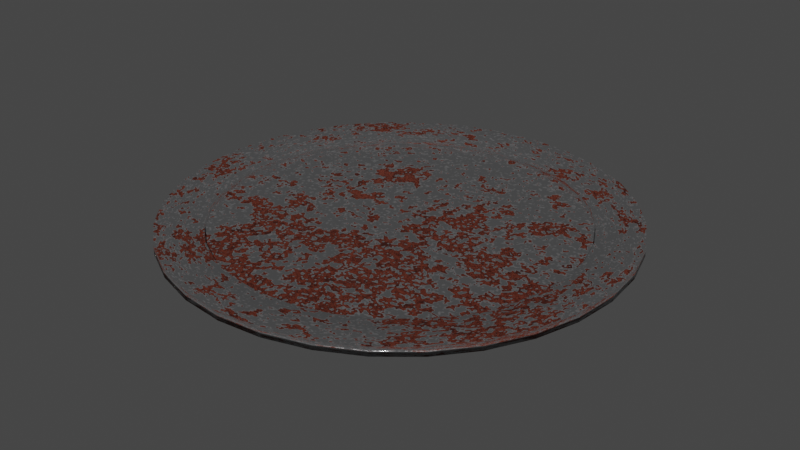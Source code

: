 # Source: Plate.blend  (saved by Blender 3.6.13; exported with 4.5.12 LTS)
import bpy
from mathutils import Matrix  # noqa: F401  (used for matrix-valued properties, if any)

bpy.ops.wm.read_factory_settings(use_empty=True)
scene = bpy.context.scene
scene.name = 'Scene'

# ---- collections
col_collection = bpy.data.collections.new('Collection'); scene.collection.children.link(col_collection)

# ---- materials (node trees are filled in below, after node groups)
mat_material_001 = bpy.data.materials.new('Material.001')
mat_material_001.use_transparent_shadow = False

# ---- material node trees
mat_material_001.use_nodes = True; mat_material_001.node_tree.nodes.clear()
_N = mat_material_001.node_tree.nodes; _L = mat_material_001.node_tree.links
n0 = _N.new('ShaderNodeOutputMaterial'); n0.name = 'Material Output'; n0.location = (300, 300)
n1 = _N.new('ShaderNodeTexNoise'); n1.name = 'Noise Texture'; n1.location = (-1093, 295)
n1.inputs[2].default_value = 16.0
n1.inputs[3].default_value = 7.0
n1.inputs[4].default_value = 1.0
n1.inputs[8].default_value = 0.002
n2 = _N.new('ShaderNodeBsdfPrincipled'); n2.name = 'Principled BSDF'; n2.location = (10, 300)
n2.distribution = 'GGX'
n2.subsurface_method = 'RANDOM_WALK_SKIN'
n2.inputs[3].default_value = 1.45
n2.inputs[27].default_value = (0.0, 0.0, 0.0, 1.0)
n2.inputs[28].default_value = 1.0
n3 = _N.new('ShaderNodeValToRGB'); n3.name = 'Color Ramp'; n3.location = (-686, 310)
while len(n3.color_ramp.elements) > 1: n3.color_ramp.elements.remove(n3.color_ramp.elements[-1])
n3.color_ramp.elements[0].position = 0.4502; n3.color_ramp.elements[0].color = (0.0, 0.0, 0.0, 1.0)
_e = n3.color_ramp.elements.new(0.4834); _e.color = (1.0, 1.0, 1.0, 1.0)
n4 = _N.new('ShaderNodeTexVoronoi'); n4.name = 'Voronoi Texture'; n4.location = (-899, 306)
n4.feature = 'SMOOTH_F1'
n4.inputs[6].default_value = 0.8
n5 = _N.new('ShaderNodeMix'); n5.name = 'Mix'; n5.location = (-349, 319)
n5.data_type = 'RGBA'
n5.inputs[6].default_value = (0.2502, 0.05286, 0.02624, 1.0)
n5.inputs[7].default_value = (0.04519, 0.006512, 0.002125, 1.0)
n6 = _N.new('ShaderNodeMix'); n6.name = 'Mix.001'; n6.location = (-218, 67)
n6.data_type = 'RGBA'
n6.inputs[6].default_value = (0.2623, 0.2623, 0.2664, 1.0)
n7 = _N.new('ShaderNodeTexNoise'); n7.name = 'Noise Texture.002'; n7.location = (-1108, -234)
n7.inputs[2].default_value = 0.3
n7.inputs[3].default_value = 8.8
n7.inputs[4].default_value = 1.0
n8 = _N.new('ShaderNodeTexVoronoi'); n8.name = 'Voronoi Texture.002'; n8.location = (-873, -227)
n8.feature = 'SMOOTH_F1'
n8.inputs[6].default_value = 0.8
n9 = _N.new('ShaderNodeInvert'); n9.name = 'Invert Color'; n9.location = (-349, -260)
n9.inputs[0].default_value = 0.8232
n10 = _N.new('ShaderNodeValToRGB'); n10.name = 'Color Ramp.001'; n10.location = (-680, 7)
while len(n10.color_ramp.elements) > 1: n10.color_ramp.elements.remove(n10.color_ramp.elements[-1])
n10.color_ramp.elements[0].position = 0.426; n10.color_ramp.elements[0].color = (0.0, 0.0, 0.0, 1.0)
_e = n10.color_ramp.elements.new(0.5529); _e.color = (1.0, 1.0, 1.0, 1.0)
n11 = _N.new('ShaderNodeValToRGB'); n11.name = 'Color Ramp.002'; n11.location = (-691, -274)
while len(n11.color_ramp.elements) > 1: n11.color_ramp.elements.remove(n11.color_ramp.elements[-1])
n11.color_ramp.elements[0].position = 0.4653; n11.color_ramp.elements[0].color = (0.0865, 0.0865, 0.0865, 1.0)
_e = n11.color_ramp.elements.new(0.5378); _e.color = (1.0, 1.0, 1.0, 1.0)
_L.new(n2.outputs[0], n0.inputs[0])
_L.new(n1.outputs[0], n4.inputs[0])
_L.new(n4.outputs[0], n3.inputs[0])
_L.new(n3.outputs[0], n5.inputs[0])
_L.new(n10.outputs[0], n6.inputs[0])
_L.new(n5.outputs[2], n6.inputs[7])
_L.new(n6.outputs[2], n2.inputs[0])
_L.new(n7.outputs[0], n8.inputs[0])
_L.new(n8.outputs[0], n11.inputs[0])
_L.new(n11.outputs[0], n2.inputs[2])
_L.new(n11.outputs[0], n9.inputs[1])
_L.new(n9.outputs[0], n2.inputs[1])
_L.new(n11.outputs[0], n10.inputs[0])
n0.is_active_output = True

# ---- world
world_world = bpy.data.worlds.new('World'); scene.world = world_world
world_world.use_nodes = True; world_world.node_tree.nodes.clear()
_N = world_world.node_tree.nodes; _L = world_world.node_tree.links
n0 = _N.new('ShaderNodeOutputWorld'); n0.name = 'World Output'; n0.location = (300, 300)
n1 = _N.new('ShaderNodeBackground'); n1.name = 'Background'; n1.location = (10, 300)
n1.inputs[0].default_value = (0.05088, 0.05088, 0.05088, 1.0)
_L.new(n1.outputs[0], n0.inputs[0])
n0.is_active_output = True
world_world.color = (0.05088, 0.05088, 0.05088)
world_world.use_sun_shadow = False
world_world.sun_shadow_jitter_overblur = 0.0

# ---- meshes
me_cylinder = bpy.data.meshes.new('Cylinder')
me_cylinder.from_pydata([(0.0, 1.0, 0.01441), (0.0, 1.0, 2.014), (0.1951, 0.9808, 0.01441), (0.1951, 0.9808, 2.014), (0.3827, 0.9239, 0.01441), (0.3827, 0.9239, 2.014), (0.5556, 0.8315, 0.01441), (0.5556, 0.8315, 2.014), (0.7071, 0.7071, 0.01441), (0.7071, 0.7071, 2.014), (0.8315, 0.5556, 0.01441), (0.8315, 0.5556, 2.014), (0.9239, 0.3827, 0.01441), (0.9239, 0.3827, 2.014), (0.9808, 0.1951, 0.01441), (0.9808, 0.1951, 2.014), (1.0, 0.0, 0.01441), (1.0, 0.0, 2.014), (0.9808, -0.1951, 0.01441), (0.9808, -0.1951, 2.014), (0.9239, -0.3827, 0.01441), (0.9239, -0.3827, 2.014), (0.8315, -0.5556, 0.01441), (0.8315, -0.5556, 2.014), (0.7071, -0.7071, 0.01441), (0.7071, -0.7071, 2.014), (0.5556, -0.8315, 0.01441), (0.5556, -0.8315, 2.014), (0.3827, -0.9239, 0.01441), (0.3827, -0.9239, 2.014), (0.1951, -0.9808, 0.01441), (0.1951, -0.9808, 2.014), (0.0, -1.0, 0.01441), (0.0, -1.0, 2.014), (-0.1951, -0.9808, 0.01441), (-0.1951, -0.9808, 2.014), (-0.3827, -0.9239, 0.01441), (-0.3827, -0.9239, 2.014), (-0.5556, -0.8315, 0.01441), (-0.5556, -0.8315, 2.014), (-0.7071, -0.7071, 0.01441), (-0.7071, -0.7071, 2.014), (-0.8315, -0.5556, 0.01441), (-0.8315, -0.5556, 2.014), (-0.9239, -0.3827, 0.01441), (-0.9239, -0.3827, 2.014), (-0.9808, -0.1951, 0.01441), (-0.9808, -0.1951, 2.014), (-1.0, 0.0, 0.01441), (-1.0, 0.0, 2.014), (-0.9808, 0.1951, 0.01441), (-0.9808, 0.1951, 2.014), (-0.9239, 0.3827, 0.01441), (-0.9239, 0.3827, 2.014), (-0.8315, 0.5556, 0.01441), (-0.8315, 0.5556, 2.014), (-0.7071, 0.7071, 0.01441), (-0.7071, 0.7071, 2.014), (-0.5556, 0.8315, 0.01441), (-0.5556, 0.8315, 2.014), (-0.3827, 0.9239, 0.01441), (-0.3827, 0.9239, 2.014), (-0.1951, 0.9808, 0.01441), (-0.1951, 0.9808, 2.014), (-7.3e-09, 1.441, -2.794), (0.2811, 1.413, -2.794), (0.5514, 1.331, -2.794), (0.8006, 1.198, -2.794), (1.019, 1.019, -2.794), (1.198, 0.8006, -2.794), (1.331, 0.5514, -2.794), (1.413, 0.2811, -2.794), (1.441, -1.344e-09, -2.794), (1.413, -0.2811, -2.794), (1.331, -0.5514, -2.794), (1.198, -0.8006, -2.794), (1.019, -1.019, -2.794), (0.8006, -1.198, -2.794), (0.5514, -1.331, -2.794), (0.2811, -1.413, -2.794), (-7.3e-09, -1.441, -2.794), (-0.2811, -1.413, -2.794), (-0.5514, -1.331, -2.794), (-0.8006, -1.198, -2.794), (-1.019, -1.019, -2.794), (-1.198, -0.8006, -2.794), (-1.331, -0.5514, -2.794), (-1.413, -0.2811, -2.794), (-1.441, -1.344e-09, -2.794), (-1.413, 0.2811, -2.794), (-1.331, 0.5514, -2.794), (-1.198, 0.8006, -2.794), (-1.019, 1.019, -2.794), (-0.8006, 1.198, -2.794), (-0.5514, 1.331, -2.794), (-0.2811, 1.413, -2.794), (-9.485e-09, 1.151, -4.422), (0.2246, 1.129, -4.422), (0.4405, 1.064, -4.422), (0.6396, 0.9572, -4.422), (0.814, 0.814, -4.422), (0.9572, 0.6396, -4.422), (1.064, 0.4405, -4.422), (1.129, 0.2246, -4.422), (1.151, -1.344e-09, -4.422), (1.129, -0.2246, -4.422), (1.064, -0.4405, -4.422), (0.9572, -0.6396, -4.422), (0.814, -0.814, -4.422), (0.6396, -0.9572, -4.422), (0.4405, -1.064, -4.422), (0.2246, -1.129, -4.422), (-9.485e-09, -1.151, -4.422), (-0.2246, -1.129, -4.422), (-0.4405, -1.064, -4.422), (-0.6396, -0.9572, -4.422), (-0.814, -0.814, -4.422), (-0.9572, -0.6396, -4.422), (-1.064, -0.4405, -4.422), (-1.129, -0.2246, -4.422), (-1.151, -1.344e-09, -4.422), (-1.129, 0.2246, -4.422), (-1.064, 0.4405, -4.422), (-0.9572, 0.6396, -4.422), (-0.814, 0.814, -4.422), (-0.6396, 0.9572, -4.422), (-0.4405, 1.064, -4.422), (-0.2246, 1.129, -4.422), (-7.315e-09, 1.441, -5.501), (0.2811, 1.413, -5.501), (0.5514, 1.331, -5.501), (0.8006, 1.198, -5.501), (1.019, 1.019, -5.501), (1.198, 0.8006, -5.501), (1.331, 0.5514, -5.501), (1.413, 0.2811, -5.501), (1.441, -1.344e-09, -5.501), (1.413, -0.2811, -5.501), (1.331, -0.5514, -5.501), (1.198, -0.8006, -5.501), (1.019, -1.019, -5.501), (0.8006, -1.198, -5.501), (0.5514, -1.331, -5.501), (0.2811, -1.413, -5.501), (-7.315e-09, -1.441, -5.501), (-0.2811, -1.413, -5.501), (-0.5514, -1.331, -5.501), (-0.8006, -1.198, -5.501), (-1.019, -1.019, -5.501), (-1.198, -0.8006, -5.501), (-1.331, -0.5514, -5.501), (-1.413, -0.2811, -5.501), (-1.441, -1.344e-09, -5.501), (-1.413, 0.2811, -5.501), (-1.331, 0.5514, -5.501), (-1.198, 0.8006, -5.501), (-1.019, 1.019, -5.501), (-0.8006, 1.198, -5.501), (-0.5514, 1.331, -5.501), (-0.2811, 1.413, -5.501), (-9.208e-09, 1.151, -3.114), (0.2246, 1.129, -3.114), (0.4405, 1.064, -3.114), (0.6396, 0.9572, -3.114), (0.814, 0.814, -3.114), (0.9572, 0.6396, -3.114), (1.064, 0.4405, -3.114), (1.129, 0.2246, -3.114), (1.151, -1.344e-09, -3.114), (1.129, -0.2246, -3.114), (1.064, -0.4405, -3.114), (0.9572, -0.6396, -3.114), (0.814, -0.814, -3.114), (0.6396, -0.9572, -3.114), (0.4405, -1.064, -3.114), (0.2246, -1.129, -3.114), (-9.208e-09, -1.151, -3.114), (-0.2246, -1.129, -3.114), (-0.4405, -1.064, -3.114), (-0.6396, -0.9572, -3.114), (-0.814, -0.814, -3.114), (-0.9572, -0.6396, -3.114), (-1.064, -0.4405, -3.114), (-1.129, -0.2246, -3.114), (-1.151, -1.344e-09, -3.114), (-1.129, 0.2246, -3.114), (-1.064, 0.4405, -3.114), (-0.9572, 0.6396, -3.114), (-0.814, 0.814, -3.114), (-0.6396, 0.9572, -3.114), (-0.4405, 1.064, -3.114), (-0.2246, 1.129, -3.114)], [], [(0, 1, 3, 2), (2, 3, 5, 4), (4, 5, 7, 6), (6, 7, 9, 8), (8, 9, 11, 10), (10, 11, 13, 12), (12, 13, 15, 14), (14, 15, 17, 16), (16, 17, 19, 18), (18, 19, 21, 20), (20, 21, 23, 22), (22, 23, 25, 24), (24, 25, 27, 26), (26, 27, 29, 28), (28, 29, 31, 30), (30, 31, 33, 32), (32, 33, 35, 34), (34, 35, 37, 36), (36, 37, 39, 38), (38, 39, 41, 40), (40, 41, 43, 42), (42, 43, 45, 44), (44, 45, 47, 46), (46, 47, 49, 48), (48, 49, 51, 50), (50, 51, 53, 52), (52, 53, 55, 54), (54, 55, 57, 56), (56, 57, 59, 58), (58, 59, 61, 60), (3, 1, 63, 61, 59, 57, 55, 53, 51, 49, 47, 45, 43, 41, 39, 37, 35, 33, 31, 29, 27, 25, 23, 21, 19, 17, 15, 13, 11, 9, 7, 5), (60, 61, 63, 62), (62, 63, 1, 0), (10, 12, 70, 69), (64, 65, 129, 128), (28, 30, 79, 78), (46, 48, 88, 87), (2, 4, 66, 65), (20, 22, 75, 74), (38, 40, 84, 83), (56, 58, 93, 92), (12, 14, 71, 70), (30, 32, 80, 79), (48, 50, 89, 88), (4, 6, 67, 66), (22, 24, 76, 75), (40, 42, 85, 84), (58, 60, 94, 93), (14, 16, 72, 71), (32, 34, 81, 80), (50, 52, 90, 89), (6, 8, 68, 67), (24, 26, 77, 76), (42, 44, 86, 85), (60, 62, 95, 94), (16, 18, 73, 72), (34, 36, 82, 81), (52, 54, 91, 90), (8, 10, 69, 68), (26, 28, 78, 77), (44, 46, 87, 86), (0, 2, 65, 64), (62, 0, 64, 95), (18, 20, 74, 73), (36, 38, 83, 82), (54, 56, 92, 91), (111, 112, 176, 175), (91, 92, 156, 155), (78, 79, 143, 142), (65, 66, 130, 129), (92, 93, 157, 156), (79, 80, 144, 143), (66, 67, 131, 130), (93, 94, 158, 157), (80, 81, 145, 144), (67, 68, 132, 131), (94, 95, 159, 158), (81, 82, 146, 145), (68, 69, 133, 132), (95, 64, 128, 159), (82, 83, 147, 146), (69, 70, 134, 133), (83, 84, 148, 147), (70, 71, 135, 134), (84, 85, 149, 148), (71, 72, 136, 135), (85, 86, 150, 149), (72, 73, 137, 136), (86, 87, 151, 150), (73, 74, 138, 137), (87, 88, 152, 151), (74, 75, 139, 138), (88, 89, 153, 152), (75, 76, 140, 139), (89, 90, 154, 153), (76, 77, 141, 140), (90, 91, 155, 154), (77, 78, 142, 141), (97, 96, 128, 129), (98, 97, 129, 130), (99, 98, 130, 131), (100, 99, 131, 132), (101, 100, 132, 133), (102, 101, 133, 134), (103, 102, 134, 135), (104, 103, 135, 136), (105, 104, 136, 137), (106, 105, 137, 138), (107, 106, 138, 139), (108, 107, 139, 140), (109, 108, 140, 141), (110, 109, 141, 142), (111, 110, 142, 143), (112, 111, 143, 144), (113, 112, 144, 145), (114, 113, 145, 146), (115, 114, 146, 147), (116, 115, 147, 148), (117, 116, 148, 149), (118, 117, 149, 150), (119, 118, 150, 151), (120, 119, 151, 152), (121, 120, 152, 153), (122, 121, 153, 154), (123, 122, 154, 155), (124, 123, 155, 156), (125, 124, 156, 157), (126, 125, 157, 158), (127, 126, 158, 159), (96, 127, 159, 128), (160, 161, 162, 163, 164, 165, 166, 167, 168, 169, 170, 171, 172, 173, 174, 175, 176, 177, 178, 179, 180, 181, 182, 183, 184, 185, 186, 187, 188, 189, 190, 191), (98, 99, 163, 162), (125, 126, 190, 189), (112, 113, 177, 176), (99, 100, 164, 163), (126, 127, 191, 190), (113, 114, 178, 177), (100, 101, 165, 164), (127, 96, 160, 191), (114, 115, 179, 178), (101, 102, 166, 165), (115, 116, 180, 179), (102, 103, 167, 166), (116, 117, 181, 180), (103, 104, 168, 167), (117, 118, 182, 181), (104, 105, 169, 168), (118, 119, 183, 182), (105, 106, 170, 169), (119, 120, 184, 183), (106, 107, 171, 170), (120, 121, 185, 184), (107, 108, 172, 171), (121, 122, 186, 185), (108, 109, 173, 172), (122, 123, 187, 186), (109, 110, 174, 173), (96, 97, 161, 160), (123, 124, 188, 187), (110, 111, 175, 174), (97, 98, 162, 161), (124, 125, 189, 188)])
me_cylinder.polygons.foreach_set('use_smooth', [True] * 162)
_uv = me_cylinder.uv_layers.new(name='UVMap')
_uv.uv.foreach_set('vector', [0.1006, 0.1979, 0.1006, 2.36e-08, 0.12, 2.36e-08, 0.12, 0.1979, 0.12, 0.1979, 0.12, 2.36e-08, 0.139, 8.248e-05, 0.139, 0.198, 0.139, 0.198, 0.139, 8.248e-05, 0.1569, 0.0002443, 0.1569, 0.1982, 0.1569, 0.1982, 0.1569, 0.0002443, 0.1731, 0.0004791, 0.1731, 0.1984, 0.1731, 0.1984, 0.1731, 0.0004791, 0.1868, 0.000778, 0.1868, 0.1987, 0.6497, 0.1984, 0.6497, 0.0004791, 0.6658, 0.0002442, 0.6658, 0.1982, 0.6658, 0.1982, 0.6658, 0.0002442, 0.6838, 8.246e-05, 0.6838, 0.198, 0.6838, 0.198, 0.6838, 8.246e-05, 0.7028, 0.0, 0.7028, 0.1979, 0.7028, 0.1979, 0.7028, 0.0, 0.7222, 0.0, 0.7222, 0.1979, 0.7222, 0.1979, 0.7222, 0.0, 0.7412, 8.246e-05, 0.7412, 0.198, 0.7412, 0.198, 0.7412, 8.246e-05, 0.7592, 0.0002442, 0.7592, 0.1982, 0.7592, 0.1982, 0.7592, 0.0002442, 0.7753, 0.0004791, 0.7753, 0.1984, 0.7753, 0.1984, 0.7753, 0.0004791, 0.789, 0.000778, 0.789, 0.1987, 0.2482, 0.1984, 0.2482, 0.0004791, 0.2643, 0.0002442, 0.2643, 0.1982, 0.2643, 0.1982, 0.2643, 0.0002442, 0.2823, 8.244e-05, 0.2823, 0.198, 0.2823, 0.198, 0.2823, 8.244e-05, 0.3013, -2.36e-08, 0.3013, 0.1979, 0.3013, 0.1979, 0.3013, -2.36e-08, 0.3207, -2.36e-08, 0.3207, 0.1979, 0.3207, 0.1979, 0.3207, -2.36e-08, 0.3397, 8.244e-05, 0.3397, 0.198, 0.3397, 0.198, 0.3397, 8.244e-05, 0.3577, 0.0002442, 0.3577, 0.1982, 0.3577, 0.1982, 0.3577, 0.0002442, 0.3738, 0.0004791, 0.3738, 0.1984, 0.3738, 0.1984, 0.3738, 0.0004791, 0.3875, 0.000778, 0.3875, 0.1987, 0.449, 0.1984, 0.449, 0.0004791, 0.4651, 0.0002442, 0.4651, 0.1982, 0.4651, 0.1982, 0.4651, 0.0002442, 0.483, 8.244e-05, 0.483, 0.198, 0.483, 0.198, 0.483, 8.244e-05, 0.502, -2.36e-08, 0.502, 0.1979, 0.502, 0.1979, 0.502, -2.36e-08, 0.5215, -2.36e-08, 0.5215, 0.1979, 0.5215, 0.1979, 0.5215, -2.36e-08, 0.5405, 8.244e-05, 0.5405, 0.198, 0.5405, 0.198, 0.5405, 8.244e-05, 0.5584, 0.0002442, 0.5584, 0.1982, 0.5584, 0.1982, 0.5584, 0.0002442, 0.5745, 0.0004791, 0.5745, 0.1984, 0.5745, 0.1984, 0.5745, 0.0004791, 0.5883, 0.000778, 0.5883, 0.1987, 0.04746, 0.1984, 0.04746, 0.0004791, 0.0636, 0.0002443, 0.0636, 0.1982, 1.0, 0.3261, 1.0, 0.3455, 0.9962, 0.3646, 0.9888, 0.3825, 0.978, 0.3986, 0.9643, 0.4124, 0.9482, 0.4231, 0.9302, 0.4306, 0.9112, 0.4344, 0.8918, 0.4344, 0.8728, 0.4306, 0.8548, 0.4231, 0.8387, 0.4124, 0.825, 0.3986, 0.8142, 0.3825, 0.8068, 0.3646, 0.803, 0.3455, 0.803, 0.3261, 0.8068, 0.3071, 0.8142, 0.2892, 0.825, 0.2731, 0.8387, 0.2593, 0.8548, 0.2485, 0.8728, 0.2411, 0.8918, 0.2373, 0.9112, 0.2373, 0.9302, 0.2411, 0.9482, 0.2485, 0.9643, 0.2593, 0.978, 0.2731, 0.9888, 0.2892, 0.9962, 0.3071, 0.0636, 0.1982, 0.0636, 0.0002443, 0.08152, 8.248e-05, 0.08152, 0.198, 0.08152, 0.198, 0.08152, 8.248e-05, 0.1006, 2.36e-08, 0.1006, 0.1979, 0.6497, 0.1984, 0.6658, 0.1982, 0.6453, 0.4753, 0.622, 0.4756, 0.09628, 0.4749, 0.1242, 0.4749, 0.1242, 0.7428, 0.09628, 0.7428, 0.2643, 0.1982, 0.2823, 0.198, 0.2696, 0.4751, 0.2438, 0.4753, 0.483, 0.198, 0.502, 0.1979, 0.4978, 0.4749, 0.4703, 0.4751, 0.12, 0.1979, 0.139, 0.198, 0.1517, 0.4751, 0.1242, 0.4749, 0.7412, 0.198, 0.7592, 0.1982, 0.7797, 0.4753, 0.7539, 0.4751, 0.3577, 0.1982, 0.3738, 0.1984, 0.4015, 0.4756, 0.3782, 0.4753, 0.03374, 0.1987, 0.04746, 0.1984, 0.01977, 0.4756, 0.0, 0.4761, 0.6658, 0.1982, 0.6838, 0.198, 0.6711, 0.4751, 0.6453, 0.4753, 0.2823, 0.198, 0.3013, 0.1979, 0.297, 0.4749, 0.2696, 0.4751, 0.502, 0.1979, 0.5215, 0.1979, 0.5257, 0.4749, 0.4978, 0.4749, 0.139, 0.198, 0.1569, 0.1982, 0.1775, 0.4753, 0.1517, 0.4751, 0.7592, 0.1982, 0.7753, 0.1984, 0.803, 0.4756, 0.7797, 0.4753, 0.4352, 0.1987, 0.449, 0.1984, 0.4213, 0.4756, 0.4015, 0.4761, 0.04746, 0.1984, 0.0636, 0.1982, 0.04302, 0.4753, 0.01977, 0.4756, 0.6838, 0.198, 0.7028, 0.1979, 0.6985, 0.4749, 0.6711, 0.4751, 0.3013, 0.1979, 0.3207, 0.1979, 0.325, 0.4749, 0.297, 0.4749, 0.5215, 0.1979, 0.5405, 0.198, 0.5532, 0.4751, 0.5257, 0.4749, 0.1569, 0.1982, 0.1731, 0.1984, 0.2007, 0.4756, 0.1775, 0.4753, 0.2345, 0.1987, 0.2482, 0.1984, 0.2205, 0.4756, 0.2007, 0.4761, 0.449, 0.1984, 0.4651, 0.1982, 0.4445, 0.4753, 0.4213, 0.4756, 0.0636, 0.1982, 0.08152, 0.198, 0.06885, 0.4751, 0.04302, 0.4753, 0.7028, 0.1979, 0.7222, 0.1979, 0.7265, 0.4749, 0.6985, 0.4749, 0.3207, 0.1979, 0.3397, 0.198, 0.3524, 0.4751, 0.325, 0.4749, 0.5405, 0.198, 0.5584, 0.1982, 0.579, 0.4753, 0.5532, 0.4751, 0.636, 0.1987, 0.6497, 0.1984, 0.622, 0.4756, 0.6022, 0.4761, 0.2482, 0.1984, 0.2643, 0.1982, 0.2438, 0.4753, 0.2205, 0.4756, 0.4651, 0.1982, 0.483, 0.198, 0.4703, 0.4751, 0.4445, 0.4753, 0.1006, 0.1979, 0.12, 0.1979, 0.1242, 0.4749, 0.09628, 0.4749, 0.08152, 0.198, 0.1006, 0.1979, 0.09628, 0.4749, 0.06885, 0.4751, 0.7222, 0.1979, 0.7412, 0.198, 0.7539, 0.4751, 0.7265, 0.4749, 0.3397, 0.198, 0.3577, 0.1982, 0.3782, 0.4753, 0.3524, 0.4751, 0.5584, 0.1982, 0.5745, 0.1984, 0.6022, 0.4756, 0.579, 0.4753, 0.9265, 0.1298, 0.9046, 0.1299, 0.9046, 0.0005515, 0.9265, 0.0004566, 0.579, 0.4753, 0.6022, 0.4756, 0.6022, 0.7435, 0.579, 0.7431, 0.2438, 0.4753, 0.2696, 0.4751, 0.2696, 0.7429, 0.2438, 0.7431, 0.1242, 0.4749, 0.1517, 0.4751, 0.1517, 0.7429, 0.1242, 0.7428, 0.0, 0.4761, 0.01977, 0.4756, 0.01977, 0.7435, 0.0, 0.7439, 0.2696, 0.4751, 0.297, 0.4749, 0.297, 0.7428, 0.2696, 0.7429, 0.1517, 0.4751, 0.1775, 0.4753, 0.1775, 0.7431, 0.1517, 0.7429, 0.01977, 0.4756, 0.04302, 0.4753, 0.04302, 0.7431, 0.01977, 0.7435, 0.297, 0.4749, 0.325, 0.4749, 0.325, 0.7428, 0.297, 0.7428, 0.1775, 0.4753, 0.2007, 0.4756, 0.2007, 0.7435, 0.1775, 0.7431, 0.04302, 0.4753, 0.06885, 0.4751, 0.06885, 0.7429, 0.04302, 0.7431, 0.325, 0.4749, 0.3524, 0.4751, 0.3524, 0.7429, 0.325, 0.7428, 0.6022, 0.4761, 0.622, 0.4756, 0.622, 0.7435, 0.6022, 0.7439, 0.06885, 0.4751, 0.09628, 0.4749, 0.09628, 0.7428, 0.06885, 0.7429, 0.3524, 0.4751, 0.3782, 0.4753, 0.3782, 0.7431, 0.3524, 0.7429, 0.622, 0.4756, 0.6453, 0.4753, 0.6453, 0.7431, 0.622, 0.7435, 0.3782, 0.4753, 0.4015, 0.4756, 0.4015, 0.7435, 0.3782, 0.7431, 0.6453, 0.4753, 0.6711, 0.4751, 0.6711, 0.7429, 0.6453, 0.7431, 0.4015, 0.4761, 0.4213, 0.4756, 0.4213, 0.7435, 0.4015, 0.7439, 0.6711, 0.4751, 0.6985, 0.4749, 0.6985, 0.7428, 0.6711, 0.7429, 0.4213, 0.4756, 0.4445, 0.4753, 0.4445, 0.7431, 0.4213, 0.7435, 0.6985, 0.4749, 0.7265, 0.4749, 0.7265, 0.7428, 0.6985, 0.7428, 0.4445, 0.4753, 0.4703, 0.4751, 0.4703, 0.7429, 0.4445, 0.7431, 0.7265, 0.4749, 0.7539, 0.4751, 0.7539, 0.7429, 0.7265, 0.7428, 0.4703, 0.4751, 0.4978, 0.4749, 0.4978, 0.7428, 0.4703, 0.7429, 0.7539, 0.4751, 0.7797, 0.4753, 0.7797, 0.7431, 0.7539, 0.7429, 0.4978, 0.4749, 0.5257, 0.4749, 0.5257, 0.7428, 0.4978, 0.7428, 0.7797, 0.4753, 0.803, 0.4756, 0.803, 0.7435, 0.7797, 0.7431, 0.5257, 0.4749, 0.5532, 0.4751, 0.5532, 0.7429, 0.5257, 0.7428, 0.2007, 0.4761, 0.2205, 0.4756, 0.2205, 0.7435, 0.2007, 0.7439, 0.5532, 0.4751, 0.579, 0.4753, 0.579, 0.7431, 0.5532, 0.7429, 0.2205, 0.4756, 0.2438, 0.4753, 0.2438, 0.7431, 0.2205, 0.7435, 0.5462, 0.874, 0.5685, 0.8739, 0.5716, 0.9813, 0.5436, 0.9814, 0.5243, 0.8739, 0.5462, 0.874, 0.5436, 0.9814, 0.5162, 0.9813, 0.5036, 0.8738, 0.5243, 0.8739, 0.5162, 0.9813, 0.4903, 0.9812, 0.4851, 0.8736, 0.5036, 0.8738, 0.4903, 0.9812, 0.4671, 0.9809, 0.4693, 0.8733, 0.4851, 0.8736, 0.4671, 0.9809, 0.4473, 0.9805, 0.8118, 0.8736, 0.8304, 0.8733, 0.8488, 0.9805, 0.8256, 0.9809, 0.7912, 0.8738, 0.8118, 0.8736, 0.8256, 0.9809, 0.7997, 0.9812, 0.7693, 0.8739, 0.7912, 0.8738, 0.7997, 0.9812, 0.7723, 0.9813, 0.7469, 0.874, 0.7693, 0.8739, 0.7723, 0.9813, 0.7443, 0.9814, 0.725, 0.8739, 0.7469, 0.874, 0.7443, 0.9814, 0.7169, 0.9813, 0.7044, 0.8738, 0.725, 0.8739, 0.7169, 0.9813, 0.6911, 0.9812, 0.6858, 0.8736, 0.7044, 0.8738, 0.6911, 0.9812, 0.6678, 0.9809, 0.67, 0.8733, 0.6858, 0.8736, 0.6678, 0.9809, 0.6481, 0.9805, 0.9472, 0.1296, 0.9658, 0.1294, 0.984, 0.2366, 0.9607, 0.237, 0.9265, 0.1298, 0.9472, 0.1296, 0.9607, 0.237, 0.9349, 0.2372, 0.9046, 0.1299, 0.9265, 0.1298, 0.9349, 0.2372, 0.9074, 0.2373, 0.8823, 0.1299, 0.9046, 0.1299, 0.9074, 0.2373, 0.8795, 0.2373, 0.8604, 0.1298, 0.8823, 0.1299, 0.8795, 0.2373, 0.8521, 0.2372, 0.8398, 0.1296, 0.8604, 0.1298, 0.8521, 0.2372, 0.8262, 0.237, 0.8212, 0.1294, 0.8398, 0.1296, 0.8262, 0.237, 0.803, 0.2366, 0.1825, 0.8736, 0.1983, 0.8733, 0.2205, 0.9804, 0.2007, 0.9809, 0.164, 0.8739, 0.1825, 0.8736, 0.2007, 0.9809, 0.1775, 0.9812, 0.1433, 0.8741, 0.164, 0.8739, 0.1775, 0.9812, 0.1517, 0.9814, 0.1214, 0.8742, 0.1433, 0.8741, 0.1517, 0.9814, 0.1242, 0.9816, 0.09909, 0.8742, 0.1214, 0.8742, 0.1242, 0.9816, 0.09628, 0.9816, 0.07718, 0.8741, 0.09909, 0.8742, 0.09628, 0.9816, 0.06885, 0.9814, 0.05654, 0.8739, 0.07718, 0.8741, 0.06885, 0.9814, 0.04302, 0.9812, 0.03797, 0.8736, 0.05654, 0.8739, 0.04302, 0.9812, 0.01977, 0.9809, 0.02217, 0.8733, 0.03797, 0.8736, 0.01977, 0.9809, 1.18e-08, 0.9804, 0.6111, 0.8736, 0.6296, 0.8733, 0.6481, 0.9805, 0.6248, 0.9809, 0.5904, 0.8738, 0.6111, 0.8736, 0.6248, 0.9809, 0.599, 0.9812, 0.5685, 0.8739, 0.5904, 0.8738, 0.599, 0.9812, 0.5716, 0.9813, 0.2334, 0.911, 0.2249, 0.8904, 0.2205, 0.8685, 0.2205, 0.8461, 0.2249, 0.8242, 0.2334, 0.8036, 0.2458, 0.785, 0.2616, 0.7692, 0.2802, 0.7568, 0.3008, 0.7482, 0.3227, 0.7439, 0.3451, 0.7439, 0.367, 0.7482, 0.3876, 0.7568, 0.4062, 0.7692, 0.422, 0.785, 0.4344, 0.8036, 0.443, 0.8242, 0.4473, 0.8461, 0.4473, 0.8685, 0.443, 0.8904, 0.4344, 0.911, 0.422, 0.9296, 0.4062, 0.9454, 0.3876, 0.9578, 0.367, 0.9663, 0.3451, 0.9707, 0.3227, 0.9707, 0.3008, 0.9663, 0.2802, 0.9578, 0.2616, 0.9454, 0.2458, 0.9296, 0.5243, 0.8739, 0.5036, 0.8738, 0.5034, 0.7444, 0.524, 0.7446, 0.6296, 0.8733, 0.6111, 0.8736, 0.6108, 0.7442, 0.6294, 0.7439, 0.9046, 0.1299, 0.8823, 0.1299, 0.8823, 0.0005515, 0.9046, 0.0005515, 0.5036, 0.8738, 0.4851, 0.8736, 0.4848, 0.7442, 0.5034, 0.7444, 0.6111, 0.8736, 0.5904, 0.8738, 0.5902, 0.7444, 0.6108, 0.7442, 0.8823, 0.1299, 0.8604, 0.1298, 0.8604, 0.0004566, 0.8823, 0.0005515, 0.4851, 0.8736, 0.4693, 0.8733, 0.469, 0.7439, 0.4848, 0.7442, 0.5904, 0.8738, 0.5685, 0.8739, 0.5682, 0.7446, 0.5902, 0.7444, 0.8604, 0.1298, 0.8398, 0.1296, 0.8398, 0.0002704, 0.8604, 0.0004566, 0.8304, 0.8733, 0.8118, 0.8736, 0.8115, 0.7442, 0.8301, 0.7439, 0.8398, 0.1296, 0.8212, 0.1294, 0.8212, 2.36e-08, 0.8398, 0.0002704, 0.8118, 0.8736, 0.7912, 0.8738, 0.7909, 0.7444, 0.8115, 0.7442, 0.1983, 0.8733, 0.1825, 0.8736, 0.1825, 0.7442, 0.1983, 0.7439, 0.7912, 0.8738, 0.7693, 0.8739, 0.769, 0.7446, 0.7909, 0.7444, 0.1825, 0.8736, 0.164, 0.8739, 0.164, 0.7445, 0.1825, 0.7442, 0.7693, 0.8739, 0.7469, 0.874, 0.7466, 0.7446, 0.769, 0.7446, 0.164, 0.8739, 0.1433, 0.8741, 0.1433, 0.7447, 0.164, 0.7445, 0.7469, 0.874, 0.725, 0.8739, 0.7247, 0.7446, 0.7466, 0.7446, 0.1433, 0.8741, 0.1214, 0.8742, 0.1214, 0.7448, 0.1433, 0.7447, 0.725, 0.8739, 0.7044, 0.8738, 0.7041, 0.7444, 0.7247, 0.7446, 0.1214, 0.8742, 0.09909, 0.8742, 0.09909, 0.7448, 0.1214, 0.7448, 0.7044, 0.8738, 0.6858, 0.8736, 0.6855, 0.7442, 0.7041, 0.7444, 0.09909, 0.8742, 0.07718, 0.8741, 0.07718, 0.7447, 0.09909, 0.7448, 0.6858, 0.8736, 0.67, 0.8733, 0.6697, 0.7439, 0.6855, 0.7442, 0.07718, 0.8741, 0.05654, 0.8739, 0.05654, 0.7445, 0.07718, 0.7447, 0.9658, 0.1294, 0.9472, 0.1296, 0.9472, 0.0002704, 0.9658, 2.36e-08, 0.5685, 0.8739, 0.5462, 0.874, 0.5459, 0.7446, 0.5682, 0.7446, 0.05654, 0.8739, 0.03797, 0.8736, 0.03797, 0.7442, 0.05654, 0.7445, 0.9472, 0.1296, 0.9265, 0.1298, 0.9265, 0.0004566, 0.9472, 0.0002704, 0.5462, 0.874, 0.5243, 0.8739, 0.524, 0.7446, 0.5459, 0.7446, 0.03797, 0.8736, 0.02217, 0.8733, 0.02217, 0.7439, 0.03797, 0.7442])
me_cylinder.materials.append(mat_material_001)
me_cylinder.update()

# ---- objects
ob_cylinder = bpy.data.objects.new('Cylinder', me_cylinder)

# ---- transforms, parenting, visibility, modifiers, constraints
ob_cylinder.location = (0.0, 0.0, 0.0)
ob_cylinder.scale = (0.2365, 0.2365, -0.005223)

# ---- collection membership
col_collection.objects.link(ob_cylinder)

# ---- scene / render settings (as saved in the file)
scene.frame_start = 1; scene.frame_end = 250; scene.frame_set(1)
scene.render.engine = 'BLENDER_EEVEE_NEXT'
scene.cycles.sampling_pattern = 'TABULATED_SOBOL'
scene.view_settings.view_transform = 'Filmic'
bpy.context.view_layer.update()

# ---- added for rendering (the .blend has no active camera and no usable light): camera, sun
cam_auto = bpy.data.cameras.new('AutoCamera')
cam_auto.lens = 50.0
cam_auto.sensor_width = 36.0
cam_auto.clip_end = 1000.0
ob_auto_camera = bpy.data.objects.new('AutoCamera', cam_auto)
scene.collection.objects.link(ob_auto_camera)
ob_auto_camera.location = (0.892525, -1.07103, 0.723124)
ob_auto_camera.rotation_euler = (1.09748, -7.21219e-08, 0.694738)
scene.camera = ob_auto_camera
light_auto_sun = bpy.data.lights.new('AutoSun', 'SUN')
light_auto_sun.energy = 3.0
light_auto_sun.angle = 0.0523599
ob_auto_sun = bpy.data.objects.new('AutoSun', light_auto_sun)
scene.collection.objects.link(ob_auto_sun)
ob_auto_sun.rotation_euler = (0.872665, 0.174533, 0.523599)
bpy.context.view_layer.update()
